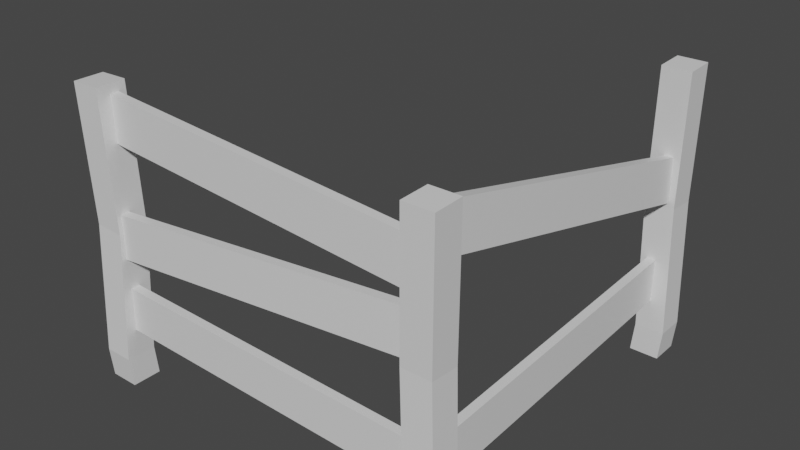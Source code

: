 # Source: fence2.blend  (saved by Blender 2.82.7; exported with 4.5.12 LTS)
import bpy
from mathutils import Matrix  # noqa: F401  (used for matrix-valued properties, if any)

bpy.ops.wm.read_factory_settings(use_empty=True)
scene = bpy.context.scene
scene.name = 'Scene'

# ---- collections
col_collection = bpy.data.collections.new('Collection'); scene.collection.children.link(col_collection)

# ---- materials (node trees are filled in below, after node groups)
mat_material = bpy.data.materials.new('Material')
mat_material.alpha_threshold = 0.0
mat_material.use_transparent_shadow = False
mat_material.line_color = (0.0, 0.0, 0.0, 1.0)

# ---- material node trees
mat_material.use_nodes = True; mat_material.node_tree.nodes.clear()
_N = mat_material.node_tree.nodes; _L = mat_material.node_tree.links
n0 = _N.new('ShaderNodeOutputMaterial'); n0.name = 'Material Output'; n0.location = (300, 300)
n1 = _N.new('ShaderNodeBsdfPrincipled'); n1.name = 'Principled BSDF'; n1.location = (10, 300)
n1.distribution = 'GGX'
n1.subsurface_method = 'BURLEY'
n1.inputs[2].default_value = 0.4
n1.inputs[3].default_value = 1.45
n1.inputs[27].default_value = (0.0, 0.0, 0.0, 1.0)
n1.inputs[28].default_value = 1.0
_L.new(n1.outputs[0], n0.inputs[0])
n0.is_active_output = True

# ---- world
world_world = bpy.data.worlds.new('World'); scene.world = world_world
world_world.use_nodes = True; world_world.node_tree.nodes.clear()
_N = world_world.node_tree.nodes; _L = world_world.node_tree.links
n0 = _N.new('ShaderNodeOutputWorld'); n0.name = 'World Output'; n0.location = (300, 300)
n1 = _N.new('ShaderNodeBackground'); n1.name = 'Background'; n1.location = (10, 300)
n1.inputs[0].default_value = (0.05088, 0.05088, 0.05088, 1.0)
_L.new(n1.outputs[0], n0.inputs[0])
n0.is_active_output = True
world_world.color = (0.05088, 0.05088, 0.05088)
world_world.use_sun_shadow = False
world_world.sun_shadow_jitter_overblur = 0.0

# ---- meshes
me_cube = bpy.data.meshes.new('Cube')
me_cube.from_pydata([(0.0, -0.1, 1.0), (0.0, 0.0, 0.0), (0.0, -1.1, 1.0), (0.0, -1.0, 0.0), (-1.0, -0.1, 1.0), (-1.0, 0.0, 0.0), (-1.0, -1.1, 1.0), (-1.0, -1.0, 0.0), (0.09875, 0.1, 5.365), (0.09875, -0.9, 5.365), (-0.8988, 0.1, 5.435), (-0.8988, -0.9, 5.435), (-0.0156, 0.0, 10.01), (-0.0156, -1.0, 10.01), (-1.015, 0.0, 9.979), (-1.015, -1.0, 9.979), (11.12, -0.02118, 1.0), (11.02, -0.02118, 4.768e-07), (12.12, -0.02118, 1.0), (12.02, -0.02118, 4.768e-07), (11.12, -1.021, 1.0), (11.02, -1.021, 4.768e-07), (12.12, -1.021, 1.0), (12.02, -1.021, 4.768e-07), (10.92, 0.07757, 5.365), (11.92, 0.07757, 5.365), (10.92, -0.9199, 5.435), (11.92, -0.9199, 5.435), (11.02, -0.03678, 10.01), (12.02, -0.03678, 10.01), (11.02, -1.036, 9.979), (12.02, -1.036, 9.979), (11.79, -0.1346, 1.82), (11.79, -0.1545, 3.32), (11.49, -0.1414, 1.82), (11.49, -0.1613, 3.32), (11.51, 11.86, 1.98), (11.51, 11.84, 3.48), (11.21, 11.85, 1.98), (11.21, 11.83, 3.48), (-0.6334, -0.5272, 8.222), (-0.5531, -0.5272, 9.72), (-0.6247, -0.2273, 8.222), (-0.5445, -0.2273, 9.719), (11.34, -0.8727, 7.581), (11.42, -0.8727, 9.078), (11.35, -0.5728, 7.58), (11.43, -0.5728, 9.078), (-0.5171, -0.7802, 4.44), (-0.6324, -0.7871, 5.935), (-0.5263, -0.4803, 4.441), (-0.6417, -0.4872, 5.936), (11.44, -0.4128, 5.364), (11.33, -0.4197, 6.859), (11.43, -0.1129, 5.365), (11.32, -0.1198, 6.86), (-0.5171, -0.6932, 1.951), (-0.4792, -0.7013, 3.451), (-0.517, -0.3932, 1.953), (-0.479, -0.4013, 3.452), (11.48, -0.6987, 1.648), (11.52, -0.7068, 3.147), (11.48, -0.3987, 1.649), (11.52, -0.4068, 3.149), (11.42, 11.47, 7.017), (11.42, 11.12, 5.556), (11.72, 11.46, 7.019), (11.72, 11.12, 5.558), (12.02, 12.08, -0.05879), (11.02, 12.08, -0.05879), (12.12, 12.08, 0.9412), (11.12, 12.08, 0.9412), (11.08, -0.216, 9.742), (11.08, -0.5569, 8.281), (11.38, -0.2244, 9.744), (11.38, -0.5653, 8.283), (12.02, 11.08, -0.05879), (11.02, 11.08, -0.05879), (12.12, 11.08, 0.9412), (11.12, 11.08, 0.9412), (12.02, 11.06, 9.92), (11.02, 11.06, 9.92), (12.02, 12.06, 9.956), (11.02, 12.06, 9.956), (11.92, 11.18, 5.377), (10.92, 11.18, 5.377), (11.92, 12.18, 5.306), (10.92, 12.18, 5.306)], [], [(6, 9, 11), (2, 7, 3), (7, 4, 5), (1, 7, 5), (0, 3, 1), (4, 1, 5), (10, 12, 8), (4, 11, 10), (0, 9, 2), (4, 8, 0), (14, 13, 12), (9, 12, 13), (11, 14, 10), (11, 13, 15), (22, 25, 27), (18, 23, 19), (23, 20, 21), (17, 23, 21), (16, 19, 17), (20, 17, 21), (26, 28, 24), (20, 27, 26), (16, 25, 18), (20, 24, 16), (30, 29, 28), (25, 28, 29), (27, 30, 26), (27, 29, 31), (38, 39, 37), (35, 38, 34), (38, 37, 36), (35, 33, 37), (66, 74, 75), (32, 33, 35), (38, 36, 32), (65, 67, 75), (40, 43, 42), (43, 46, 42), (46, 45, 44), (45, 40, 44), (46, 40, 42), (43, 45, 47), (48, 51, 50), (50, 55, 54), (55, 52, 54), (52, 49, 48), (50, 52, 48), (55, 49, 53), (56, 59, 58), (58, 63, 62), (63, 60, 62), (61, 56, 60), (62, 56, 58), (59, 61, 63), (75, 74, 72), (75, 72, 73), (70, 76, 68), (65, 66, 67), (72, 64, 65), (84, 80, 81), (81, 80, 82), (69, 68, 76), (69, 76, 77), (85, 81, 83), (86, 87, 83), (76, 78, 79), (78, 70, 86), (85, 83, 87), (79, 69, 77), (81, 82, 83), (70, 78, 76), (71, 86, 70), (6, 2, 9), (2, 6, 7), (7, 6, 4), (1, 3, 7), (0, 2, 3), (4, 0, 1), (10, 14, 12), (4, 6, 11), (0, 8, 9), (4, 10, 8), (14, 15, 13), (9, 8, 12), (11, 15, 14), (11, 9, 13), (22, 18, 25), (18, 22, 23), (23, 22, 20), (17, 19, 23), (16, 18, 19), (20, 16, 17), (26, 30, 28), (20, 22, 27), (16, 24, 25), (20, 26, 24), (30, 31, 29), (25, 24, 28), (27, 31, 30), (27, 25, 29), (35, 37, 39), (37, 33, 32), (37, 32, 36), (38, 32, 34), (65, 64, 66), (35, 39, 38), (72, 74, 66), (32, 35, 34), (40, 41, 43), (43, 47, 46), (46, 47, 45), (45, 41, 40), (46, 44, 40), (43, 41, 45), (48, 49, 51), (50, 51, 55), (55, 53, 52), (52, 53, 49), (50, 54, 52), (55, 51, 49), (56, 57, 59), (58, 59, 63), (63, 61, 60), (61, 57, 56), (62, 60, 56), (59, 57, 61), (65, 75, 73), (84, 86, 82), (78, 86, 84), (72, 66, 64), (66, 75, 67), (72, 65, 73), (71, 87, 86), (71, 70, 68), (76, 79, 77), (79, 85, 87), (79, 78, 84), (79, 71, 69), (84, 81, 85), (79, 84, 85), (71, 68, 69), (84, 82, 80), (86, 83, 82), (79, 87, 71)])
_uv = me_cube.uv_layers.new(name='UVMap')
_uv.uv.foreach_set('vector', [0.625, 1.0, 0.625, 0.75, 0.625, 1.0, 0.625, 0.75, 0.375, 1.0, 0.375, 0.75, 0.375, 0.0, 0.625, 0.25, 0.375, 0.25, 0.375, 0.5, 0.125, 0.75, 0.125, 0.5, 0.625, 0.5, 0.375, 0.75, 0.375, 0.5, 0.625, 0.25, 0.375, 0.5, 0.375, 0.25, 0.625, 0.25, 0.625, 0.5, 0.625, 0.5, 0.625, 0.25, 0.625, 0.0, 0.625, 0.25, 0.625, 0.5, 0.625, 0.75, 0.625, 0.75, 0.625, 0.25, 0.625, 0.5, 0.625, 0.5, 0.875, 0.5, 0.625, 0.75, 0.625, 0.5, 0.625, 0.75, 0.625, 0.5, 0.625, 0.75, 0.625, 0.0, 0.625, 0.25, 0.625, 0.25, 0.625, 1.0, 0.625, 0.75, 0.625, 1.0, 0.625, 1.0, 0.625, 0.75, 0.625, 1.0, 0.625, 0.75, 0.375, 1.0, 0.375, 0.75, 0.375, 0.0, 0.625, 0.25, 0.375, 0.25, 0.375, 0.5, 0.125, 0.75, 0.125, 0.5, 0.625, 0.5, 0.375, 0.75, 0.375, 0.5, 0.625, 0.25, 0.375, 0.5, 0.375, 0.25, 0.625, 0.25, 0.625, 0.5, 0.625, 0.5, 0.625, 0.25, 0.625, 0.0, 0.625, 0.25, 0.625, 0.5, 0.625, 0.75, 0.625, 0.75, 0.625, 0.25, 0.625, 0.5, 0.625, 0.5, 0.875, 0.5, 0.625, 0.75, 0.625, 0.5, 0.625, 0.75, 0.625, 0.5, 0.625, 0.75, 0.625, 0.0, 0.625, 0.25, 0.625, 0.25, 0.625, 1.0, 0.625, 0.75, 0.625, 1.0, 0.375, 0.5, 0.625, 0.5, 0.625, 0.75, 0.625, 0.25, 0.375, 0.5, 0.375, 0.25, 0.375, 0.5, 0.625, 0.75, 0.375, 0.75, 0.875, 0.5, 0.875, 0.75, 0.625, 0.75, 0.625, 0.75, 0.625, 1.0, 0.375, 1.0, 0.375, 0.0, 0.625, 0.0, 0.625, 0.25, 0.375, 0.5, 0.375, 0.75, 0.125, 0.75, 0.375, 0.5, 0.375, 0.75, 0.125, 0.75, 0.375, 0.0, 0.625, 0.25, 0.375, 0.25, 0.625, 0.25, 0.375, 0.5, 0.375, 0.25, 0.375, 0.5, 0.625, 0.75, 0.375, 0.75, 0.625, 0.75, 0.375, 1.0, 0.375, 0.75, 0.375, 0.5, 0.125, 0.75, 0.125, 0.5, 0.875, 0.5, 0.625, 0.75, 0.625, 0.5, 0.375, 0.0, 0.625, 0.25, 0.375, 0.25, 0.375, 0.25, 0.625, 0.5, 0.375, 0.5, 0.625, 0.5, 0.375, 0.75, 0.375, 0.5, 0.375, 0.75, 0.625, 1.0, 0.375, 1.0, 0.125, 0.5, 0.375, 0.75, 0.125, 0.75, 0.625, 0.5, 0.875, 0.75, 0.625, 0.75, 0.375, 0.0, 0.625, 0.25, 0.375, 0.25, 0.375, 0.25, 0.625, 0.5, 0.375, 0.5, 0.625, 0.5, 0.375, 0.75, 0.375, 0.5, 0.625, 0.75, 0.375, 1.0, 0.375, 0.75, 0.375, 0.5, 0.125, 0.75, 0.125, 0.5, 0.875, 0.5, 0.625, 0.75, 0.625, 0.5, 0.375, 0.0, 0.625, 0.0, 0.625, 0.25, 0.375, 0.0, 0.625, 0.25, 0.375, 0.25, 0.625, 0.75, 0.375, 1.0, 0.375, 0.75, 0.375, 0.5, 0.625, 0.75, 0.375, 0.75, 0.625, 0.25, 0.625, 0.5, 0.375, 0.5, 0.625, 0.0, 0.625, 0.0, 0.625, 0.25, 0.875, 0.5, 0.875, 0.75, 0.625, 0.75, 0.375, 0.5, 0.375, 0.75, 0.125, 0.75, 0.375, 0.5, 0.125, 0.75, 0.125, 0.5, 0.625, 0.25, 0.625, 0.25, 0.625, 0.5, 0.625, 0.75, 0.625, 0.5, 0.625, 0.5, 0.375, 0.0, 0.625, 0.0, 0.625, 0.25, 0.625, 1.0, 0.625, 0.75, 0.625, 0.75, 0.625, 0.25, 0.625, 0.5, 0.625, 0.5, 0.625, 0.25, 0.375, 0.5, 0.375, 0.25, 0.875, 0.5, 0.625, 0.75, 0.625, 0.5, 0.625, 0.75, 0.625, 1.0, 0.375, 1.0, 0.625, 0.5, 0.625, 0.75, 0.625, 0.75, 0.625, 1.0, 0.625, 0.75, 0.625, 0.75, 0.625, 0.75, 0.625, 1.0, 0.375, 1.0, 0.375, 0.0, 0.625, 0.0, 0.625, 0.25, 0.375, 0.5, 0.375, 0.75, 0.125, 0.75, 0.625, 0.5, 0.625, 0.75, 0.375, 0.75, 0.625, 0.25, 0.625, 0.5, 0.375, 0.5, 0.625, 0.25, 0.625, 0.25, 0.625, 0.5, 0.625, 0.25, 0.625, 0.0, 0.625, 0.0, 0.625, 0.5, 0.625, 0.5, 0.625, 0.75, 0.625, 0.25, 0.625, 0.25, 0.625, 0.5, 0.875, 0.5, 0.875, 0.75, 0.625, 0.75, 0.625, 0.75, 0.625, 0.5, 0.625, 0.5, 0.625, 0.0, 0.625, 0.0, 0.625, 0.25, 0.625, 1.0, 0.625, 0.75, 0.625, 0.75, 0.625, 1.0, 0.625, 0.75, 0.625, 0.75, 0.625, 0.75, 0.625, 1.0, 0.375, 1.0, 0.375, 0.0, 0.625, 0.0, 0.625, 0.25, 0.375, 0.5, 0.375, 0.75, 0.125, 0.75, 0.625, 0.5, 0.625, 0.75, 0.375, 0.75, 0.625, 0.25, 0.625, 0.5, 0.375, 0.5, 0.625, 0.25, 0.625, 0.25, 0.625, 0.5, 0.625, 0.25, 0.625, 0.0, 0.625, 0.0, 0.625, 0.5, 0.625, 0.5, 0.625, 0.75, 0.625, 0.25, 0.625, 0.25, 0.625, 0.5, 0.875, 0.5, 0.875, 0.75, 0.625, 0.75, 0.625, 0.75, 0.625, 0.5, 0.625, 0.5, 0.625, 0.0, 0.625, 0.0, 0.625, 0.25, 0.625, 1.0, 0.625, 0.75, 0.625, 0.75, 0.875, 0.5, 0.625, 0.75, 0.625, 0.5, 0.625, 0.75, 0.625, 1.0, 0.375, 1.0, 0.625, 0.75, 0.375, 1.0, 0.375, 0.75, 0.375, 0.5, 0.125, 0.75, 0.125, 0.5, 0.375, 0.5, 0.625, 0.5, 0.625, 0.75, 0.625, 0.25, 0.625, 0.5, 0.375, 0.5, 0.875, 0.5, 0.875, 0.75, 0.625, 0.75, 0.375, 0.0, 0.625, 0.25, 0.375, 0.25, 0.375, 0.0, 0.625, 0.0, 0.625, 0.25, 0.625, 0.25, 0.625, 0.5, 0.375, 0.5, 0.375, 0.5, 0.625, 0.5, 0.625, 0.75, 0.625, 0.75, 0.625, 1.0, 0.375, 1.0, 0.375, 0.5, 0.375, 0.75, 0.125, 0.75, 0.875, 0.5, 0.875, 0.75, 0.625, 0.75, 0.375, 0.0, 0.625, 0.0, 0.625, 0.25, 0.375, 0.25, 0.625, 0.25, 0.625, 0.5, 0.625, 0.5, 0.625, 0.75, 0.375, 0.75, 0.375, 0.75, 0.625, 0.75, 0.625, 1.0, 0.125, 0.5, 0.375, 0.5, 0.375, 0.75, 0.625, 0.5, 0.875, 0.5, 0.875, 0.75, 0.375, 0.0, 0.625, 0.0, 0.625, 0.25, 0.375, 0.25, 0.625, 0.25, 0.625, 0.5, 0.625, 0.5, 0.625, 0.75, 0.375, 0.75, 0.625, 0.75, 0.625, 1.0, 0.375, 1.0, 0.375, 0.5, 0.375, 0.75, 0.125, 0.75, 0.875, 0.5, 0.875, 0.75, 0.625, 0.75, 0.375, 0.5, 0.125, 0.75, 0.125, 0.5, 0.625, 1.0, 0.625, 0.75, 0.625, 0.75, 0.625, 1.0, 0.625, 0.75, 0.625, 1.0, 0.875, 0.5, 0.625, 0.75, 0.625, 0.5, 0.625, 0.75, 0.375, 1.0, 0.375, 0.75, 0.625, 0.25, 0.375, 0.5, 0.375, 0.25, 0.625, 0.5, 0.625, 0.5, 0.625, 0.75, 0.625, 0.5, 0.625, 0.75, 0.375, 0.75, 0.375, 0.0, 0.625, 0.25, 0.375, 0.25, 0.625, 0.25, 0.625, 0.25, 0.625, 0.5, 0.625, 0.25, 0.625, 0.0, 0.625, 0.0, 0.625, 0.25, 0.625, 0.5, 0.375, 0.5, 0.625, 0.0, 0.625, 0.25, 0.625, 0.25, 0.625, 0.25, 0.625, 0.0, 0.625, 0.25, 0.625, 0.5, 0.375, 0.75, 0.375, 0.5, 0.625, 1.0, 0.625, 0.75, 0.625, 1.0, 0.625, 0.75, 0.625, 0.5, 0.625, 0.75, 0.625, 0.25, 0.625, 0.5, 0.625, 0.5])
me_cube.materials.append(mat_material)
me_cube.use_remesh_preserve_volume = False
me_cube.use_remesh_preserve_attributes = False
me_cube.use_mirror_vertex_groups = False
me_cube.update()

# ---- objects
ob_cube = bpy.data.objects.new('Cube', me_cube)

# ---- transforms, parenting, visibility, modifiers, constraints
ob_cube.location = (0.0, 0.0, 0.0)
ob_cube.lock_rotations_4d = False
ob_cube.empty_display_type = 'ARROWS'
ob_cube.lineart.crease_threshold = 0.0
_m = ob_cube.modifiers.new('Boolean', 'BOOLEAN')
_m.solver = 'FAST'

# ---- collection membership
col_collection.objects.link(ob_cube)

# ---- scene / render settings (as saved in the file)
scene.frame_start = 1; scene.frame_end = 250; scene.frame_set(1)
scene.render.engine = 'BLENDER_EEVEE_NEXT'
scene.cycles.use_denoising = False
scene.cycles.samples = 128
scene.cycles.sampling_pattern = 'TABULATED_SOBOL'
scene.cycles.use_adaptive_sampling = False
scene.cycles.use_light_tree = False
scene.view_settings.view_transform = 'Filmic'
bpy.context.view_layer.update()

# ---- added for rendering (the .blend has no active camera and no usable light): camera, sun
cam_auto = bpy.data.cameras.new('AutoCamera')
cam_auto.lens = 50.0
cam_auto.sensor_width = 36.0
cam_auto.clip_end = 1000.0
ob_auto_camera = bpy.data.objects.new('AutoCamera', cam_auto)
scene.collection.objects.link(ob_auto_camera)
ob_auto_camera.location = (25.1858, -18.0218, 20.6842)
ob_auto_camera.rotation_euler = (1.09748, -7.21219e-08, 0.694738)
scene.camera = ob_auto_camera
light_auto_sun = bpy.data.lights.new('AutoSun', 'SUN')
light_auto_sun.energy = 3.0
light_auto_sun.angle = 0.0523599
ob_auto_sun = bpy.data.objects.new('AutoSun', light_auto_sun)
scene.collection.objects.link(ob_auto_sun)
ob_auto_sun.rotation_euler = (0.872665, 0.174533, 0.523599)
bpy.context.view_layer.update()
